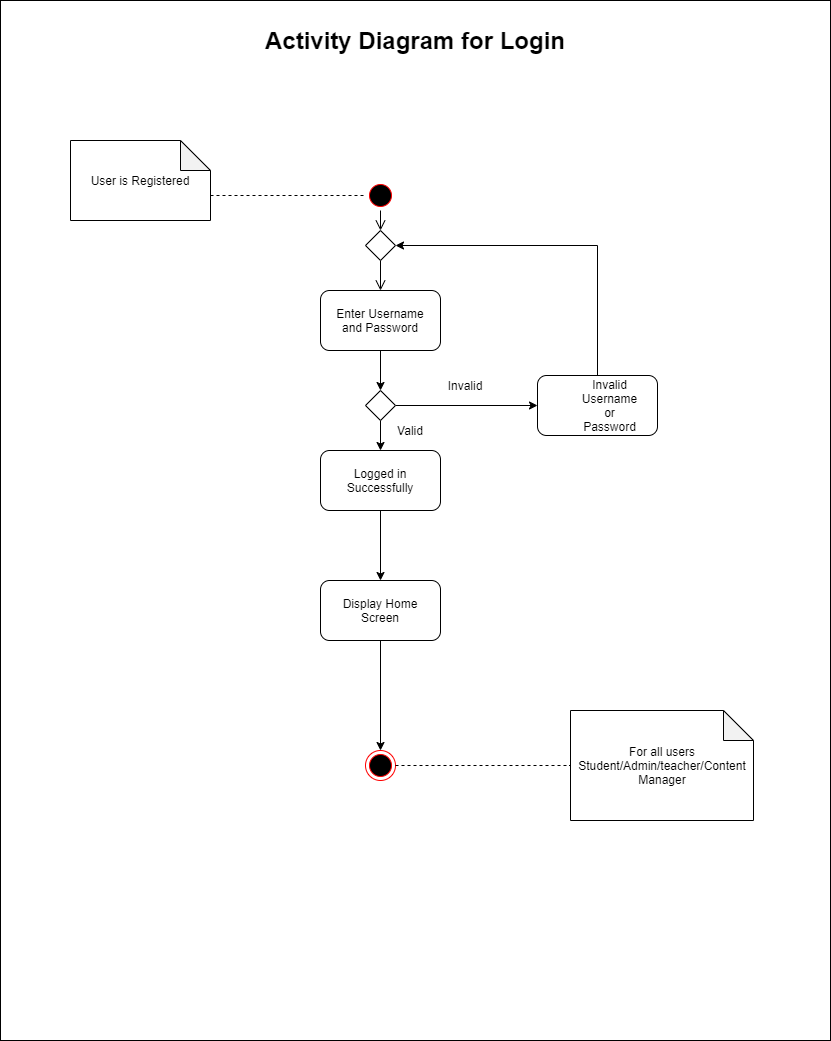

The diagram above was exported from draw.io. Its source (the exported page's mxGraphModel, read from the mxfile embedded in the PNG):
<mxGraphModel dx="868" dy="471" grid="1" gridSize="10" guides="1" tooltips="1" connect="1" arrows="1" fold="1" page="1" pageScale="1" pageWidth="850" pageHeight="1100" math="0" shadow="0">
  <root>
    <mxCell id="0" />
    <mxCell id="1" parent="0" />
    <mxCell id="HknvjhKgZtYXD3BPKuo6-55" value="" style="rounded=0;whiteSpace=wrap;html=1;" vertex="1" parent="1">
      <mxGeometry x="10" y="40" width="830" height="1040" as="geometry" />
    </mxCell>
    <mxCell id="HknvjhKgZtYXD3BPKuo6-1" value="" style="ellipse;html=1;shape=startState;fillColor=#000000;strokeColor=#ff0000;" vertex="1" parent="1">
      <mxGeometry x="375" y="220" width="30" height="30" as="geometry" />
    </mxCell>
    <mxCell id="HknvjhKgZtYXD3BPKuo6-2" value="" style="edgeStyle=orthogonalEdgeStyle;html=1;verticalAlign=bottom;endArrow=open;endSize=8;strokeColor=#000000;" edge="1" source="HknvjhKgZtYXD3BPKuo6-3" parent="1">
      <mxGeometry relative="1" as="geometry">
        <mxPoint x="390" y="330" as="targetPoint" />
      </mxGeometry>
    </mxCell>
    <mxCell id="HknvjhKgZtYXD3BPKuo6-3" value="" style="rhombus;whiteSpace=wrap;html=1;" vertex="1" parent="1">
      <mxGeometry x="375" y="270" width="30" height="30" as="geometry" />
    </mxCell>
    <mxCell id="HknvjhKgZtYXD3BPKuo6-6" value="" style="edgeStyle=orthogonalEdgeStyle;html=1;verticalAlign=bottom;endArrow=open;endSize=8;strokeColor=#000000;" edge="1" parent="1" source="HknvjhKgZtYXD3BPKuo6-1" target="HknvjhKgZtYXD3BPKuo6-3">
      <mxGeometry relative="1" as="geometry">
        <mxPoint x="390" y="310" as="targetPoint" />
        <mxPoint x="390" y="250" as="sourcePoint" />
      </mxGeometry>
    </mxCell>
    <mxCell id="HknvjhKgZtYXD3BPKuo6-11" value="" style="edgeStyle=orthogonalEdgeStyle;rounded=0;orthogonalLoop=1;jettySize=auto;html=1;" edge="1" parent="1" source="HknvjhKgZtYXD3BPKuo6-12" target="HknvjhKgZtYXD3BPKuo6-10">
      <mxGeometry relative="1" as="geometry" />
    </mxCell>
    <mxCell id="HknvjhKgZtYXD3BPKuo6-9" value="" style="rounded=1;whiteSpace=wrap;html=1;" vertex="1" parent="1">
      <mxGeometry x="330" y="330" width="120" height="60" as="geometry" />
    </mxCell>
    <mxCell id="HknvjhKgZtYXD3BPKuo6-15" value="" style="edgeStyle=orthogonalEdgeStyle;rounded=0;orthogonalLoop=1;jettySize=auto;html=1;exitX=0.5;exitY=1;exitDx=0;exitDy=0;" edge="1" parent="1" source="HknvjhKgZtYXD3BPKuo6-10" target="HknvjhKgZtYXD3BPKuo6-14">
      <mxGeometry relative="1" as="geometry">
        <mxPoint x="390" y="590" as="sourcePoint" />
      </mxGeometry>
    </mxCell>
    <mxCell id="HknvjhKgZtYXD3BPKuo6-10" value="" style="rounded=1;whiteSpace=wrap;html=1;" vertex="1" parent="1">
      <mxGeometry x="330" y="490" width="120" height="60" as="geometry" />
    </mxCell>
    <mxCell id="HknvjhKgZtYXD3BPKuo6-14" value="" style="rounded=1;whiteSpace=wrap;html=1;" vertex="1" parent="1">
      <mxGeometry x="330" y="620" width="120" height="60" as="geometry" />
    </mxCell>
    <mxCell id="HknvjhKgZtYXD3BPKuo6-59" value="" style="edgeStyle=orthogonalEdgeStyle;rounded=0;orthogonalLoop=1;jettySize=auto;html=1;entryX=0;entryY=0.5;entryDx=0;entryDy=0;" edge="1" parent="1" source="HknvjhKgZtYXD3BPKuo6-12" target="HknvjhKgZtYXD3BPKuo6-60">
      <mxGeometry relative="1" as="geometry">
        <mxPoint x="485" y="445" as="targetPoint" />
      </mxGeometry>
    </mxCell>
    <mxCell id="HknvjhKgZtYXD3BPKuo6-12" value="" style="rhombus;whiteSpace=wrap;html=1;" vertex="1" parent="1">
      <mxGeometry x="375" y="430" width="30" height="30" as="geometry" />
    </mxCell>
    <mxCell id="HknvjhKgZtYXD3BPKuo6-13" value="" style="edgeStyle=orthogonalEdgeStyle;rounded=0;orthogonalLoop=1;jettySize=auto;html=1;" edge="1" parent="1" source="HknvjhKgZtYXD3BPKuo6-9" target="HknvjhKgZtYXD3BPKuo6-12">
      <mxGeometry relative="1" as="geometry">
        <mxPoint x="390" y="390" as="sourcePoint" />
        <mxPoint x="390" y="470" as="targetPoint" />
      </mxGeometry>
    </mxCell>
    <mxCell id="HknvjhKgZtYXD3BPKuo6-23" value="" style="edgeStyle=orthogonalEdgeStyle;rounded=0;orthogonalLoop=1;jettySize=auto;html=1;entryX=0.5;entryY=0;entryDx=0;entryDy=0;" edge="1" parent="1" source="HknvjhKgZtYXD3BPKuo6-14" target="HknvjhKgZtYXD3BPKuo6-24">
      <mxGeometry relative="1" as="geometry">
        <mxPoint x="390" y="670" as="sourcePoint" />
        <mxPoint x="390" y="705" as="targetPoint" />
      </mxGeometry>
    </mxCell>
    <mxCell id="HknvjhKgZtYXD3BPKuo6-24" value="" style="ellipse;html=1;shape=endState;fillColor=#000000;strokeColor=#ff0000;" vertex="1" parent="1">
      <mxGeometry x="375" y="790" width="30" height="30" as="geometry" />
    </mxCell>
    <mxCell id="HknvjhKgZtYXD3BPKuo6-28" value="Enter Username and Password" style="text;html=1;strokeColor=none;fillColor=none;align=center;verticalAlign=middle;whiteSpace=wrap;rounded=0;" vertex="1" parent="1">
      <mxGeometry x="345" y="350" width="90" height="20" as="geometry" />
    </mxCell>
    <mxCell id="HknvjhKgZtYXD3BPKuo6-29" value="Logged in Successfully" style="text;html=1;strokeColor=none;fillColor=none;align=center;verticalAlign=middle;whiteSpace=wrap;rounded=0;" vertex="1" parent="1">
      <mxGeometry x="340" y="510" width="100" height="20" as="geometry" />
    </mxCell>
    <mxCell id="HknvjhKgZtYXD3BPKuo6-30" value="Display Home Screen" style="text;html=1;strokeColor=none;fillColor=none;align=center;verticalAlign=middle;whiteSpace=wrap;rounded=0;" vertex="1" parent="1">
      <mxGeometry x="340" y="640" width="100" height="20" as="geometry" />
    </mxCell>
    <mxCell id="HknvjhKgZtYXD3BPKuo6-45" value="" style="shape=note;whiteSpace=wrap;html=1;backgroundOutline=1;darkOpacity=0.05;" vertex="1" parent="1">
      <mxGeometry x="580" y="750" width="183" height="110" as="geometry" />
    </mxCell>
    <mxCell id="HknvjhKgZtYXD3BPKuo6-46" value="For all users&lt;br&gt;Student/Admin/teacher/Content Manager" style="text;html=1;strokeColor=none;fillColor=none;align=center;verticalAlign=middle;whiteSpace=wrap;rounded=0;" vertex="1" parent="1">
      <mxGeometry x="617.5" y="765" width="108" height="80" as="geometry" />
    </mxCell>
    <mxCell id="HknvjhKgZtYXD3BPKuo6-49" value="" style="endArrow=none;dashed=1;html=1;entryX=0;entryY=0.5;entryDx=0;entryDy=0;entryPerimeter=0;exitX=1;exitY=0.5;exitDx=0;exitDy=0;" edge="1" parent="1" source="HknvjhKgZtYXD3BPKuo6-24" target="HknvjhKgZtYXD3BPKuo6-45">
      <mxGeometry width="50" height="50" relative="1" as="geometry">
        <mxPoint x="382" y="930" as="sourcePoint" />
        <mxPoint x="432" y="880" as="targetPoint" />
      </mxGeometry>
    </mxCell>
    <mxCell id="HknvjhKgZtYXD3BPKuo6-50" value="Invalid" style="text;html=1;strokeColor=none;fillColor=none;align=center;verticalAlign=middle;whiteSpace=wrap;rounded=0;" vertex="1" parent="1">
      <mxGeometry x="450" y="415" width="50" height="20" as="geometry" />
    </mxCell>
    <mxCell id="HknvjhKgZtYXD3BPKuo6-52" value="Valid" style="text;html=1;strokeColor=none;fillColor=none;align=center;verticalAlign=middle;whiteSpace=wrap;rounded=0;" vertex="1" parent="1">
      <mxGeometry x="400" y="460" width="40" height="20" as="geometry" />
    </mxCell>
    <mxCell id="HknvjhKgZtYXD3BPKuo6-56" value="&lt;font style=&quot;font-size: 24px&quot;&gt;&lt;b&gt;Activity Diagram for Login&lt;/b&gt;&lt;/font&gt;" style="text;html=1;strokeColor=none;fillColor=none;align=center;verticalAlign=middle;whiteSpace=wrap;rounded=0;" vertex="1" parent="1">
      <mxGeometry x="50" y="60" width="750" height="40" as="geometry" />
    </mxCell>
    <mxCell id="HknvjhKgZtYXD3BPKuo6-65" value="" style="edgeStyle=orthogonalEdgeStyle;rounded=0;orthogonalLoop=1;jettySize=auto;html=1;entryX=1;entryY=0.5;entryDx=0;entryDy=0;" edge="1" parent="1" source="HknvjhKgZtYXD3BPKuo6-60" target="HknvjhKgZtYXD3BPKuo6-3">
      <mxGeometry relative="1" as="geometry">
        <mxPoint x="607" y="290" as="targetPoint" />
        <Array as="points">
          <mxPoint x="607" y="285" />
        </Array>
      </mxGeometry>
    </mxCell>
    <mxCell id="HknvjhKgZtYXD3BPKuo6-60" value="" style="rounded=1;whiteSpace=wrap;html=1;" vertex="1" parent="1">
      <mxGeometry x="547" y="415" width="120" height="60" as="geometry" />
    </mxCell>
    <mxCell id="HknvjhKgZtYXD3BPKuo6-66" value="Invalid Username or Password" style="text;html=1;strokeColor=none;fillColor=none;align=center;verticalAlign=middle;whiteSpace=wrap;rounded=0;" vertex="1" parent="1">
      <mxGeometry x="587" y="435" width="65" height="20" as="geometry" />
    </mxCell>
    <mxCell id="HknvjhKgZtYXD3BPKuo6-67" value="" style="shape=note;whiteSpace=wrap;html=1;backgroundOutline=1;darkOpacity=0.05;" vertex="1" parent="1">
      <mxGeometry x="80" y="180" width="140" height="80" as="geometry" />
    </mxCell>
    <mxCell id="HknvjhKgZtYXD3BPKuo6-68" value="" style="endArrow=none;dashed=1;html=1;exitX=0;exitY=0;exitDx=140;exitDy=55;exitPerimeter=0;entryX=0;entryY=0.5;entryDx=0;entryDy=0;" edge="1" parent="1" source="HknvjhKgZtYXD3BPKuo6-67" target="HknvjhKgZtYXD3BPKuo6-1">
      <mxGeometry width="50" height="50" relative="1" as="geometry">
        <mxPoint x="450" y="440" as="sourcePoint" />
        <mxPoint x="500" y="390" as="targetPoint" />
      </mxGeometry>
    </mxCell>
    <mxCell id="HknvjhKgZtYXD3BPKuo6-69" value="User is Registered" style="text;html=1;strokeColor=none;fillColor=none;align=center;verticalAlign=middle;whiteSpace=wrap;rounded=0;" vertex="1" parent="1">
      <mxGeometry x="90" y="197.5" width="120" height="45" as="geometry" />
    </mxCell>
  </root>
</mxGraphModel>